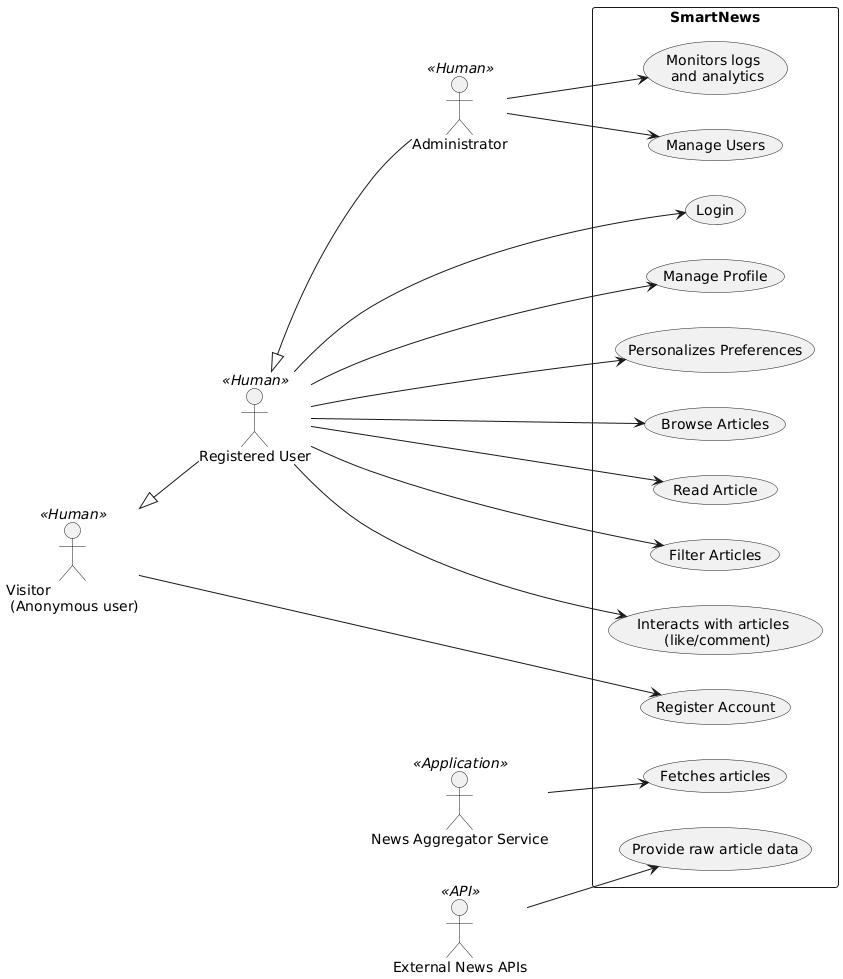

The diagram above was rendered by PlantUML. Its source (embedded in the PNG):
@startuml
left to right direction
actor "Visitor \n (Anonymous user)" << Human >> as au
actor "Registered User" << Human >> as ru
actor "Administrator" << Human >> as ad
actor "News Aggregator Service" << Application >> as nas
actor "External News APIs" << API >> as ena

au <|-- ru
ru <|-- ad

rectangle SmartNews {
  usecase "Register Account" as UC1
  usecase "Login" as UC2

  usecase "Manage Profile" as UC3
  usecase "Personalizes Preferences" as UC4
  usecase "Browse Articles" as UC5
  usecase "Read Article" as UC6
  usecase "Filter Articles" as UC7
  usecase "Interacts with articles \n (like/comment)" as UC8

  usecase "Manage Users" as UC9
  usecase "Monitors logs \n and analytics" as UC10
  
  usecase "Fetches articles" as UC11

  usecase "Provide raw article data" as UC12
}

au --> UC1

ru --> UC2
ru --> UC3
ru --> UC4
ru --> UC5
ru --> UC6
ru --> UC7
ru --> UC8

ad --> UC9
ad --> UC10

nas --> UC11

ena --> UC12
@enduml